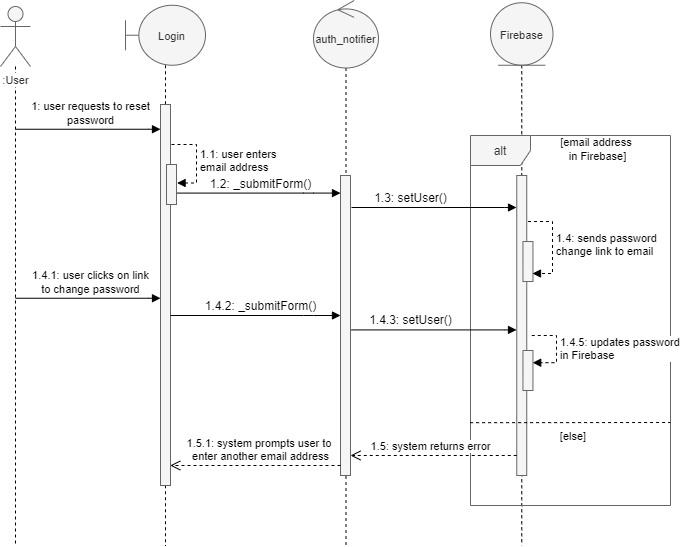

The diagram above was exported from draw.io. Its source (the exported page's mxGraphModel, read from the mxfile embedded in the PNG):
<mxGraphModel dx="1422" dy="745" grid="1" gridSize="10" guides="1" tooltips="1" connect="1" arrows="1" fold="1" page="1" pageScale="1" pageWidth="1100" pageHeight="850" math="0" shadow="0">
  <root>
    <mxCell id="0" />
    <mxCell id="1" parent="0" />
    <mxCell id="Lvm2G8nkpo0G3P-3ggLj-13" style="edgeStyle=orthogonalEdgeStyle;rounded=0;orthogonalLoop=1;jettySize=auto;html=1;dashed=1;endArrow=none;endFill=0;" parent="1" source="Lvm2G8nkpo0G3P-3ggLj-11" edge="1">
      <mxGeometry relative="1" as="geometry">
        <mxPoint x="591.25" y="600" as="targetPoint" />
      </mxGeometry>
    </mxCell>
    <mxCell id="Lvm2G8nkpo0G3P-3ggLj-14" value="alt" style="shape=umlFrame;whiteSpace=wrap;html=1;fillColor=#f5f5f5;strokeColor=#666666;fontColor=#333333;" parent="1" vertex="1">
      <mxGeometry x="540" y="190" width="200" height="370" as="geometry" />
    </mxCell>
    <mxCell id="Lvm2G8nkpo0G3P-3ggLj-26" value="&lt;font style=&quot;font-size: 12px&quot;&gt;&lt;font face=&quot;Helvetica&quot;&gt;1.2: _submitForm()&lt;/font&gt;&lt;br&gt;&lt;/font&gt;" style="html=1;verticalAlign=bottom;endArrow=block;labelBackgroundColor=none;fontFamily=Verdana;fontSize=12;edgeStyle=elbowEdgeStyle;elbow=vertical;" parent="1" edge="1">
      <mxGeometry x="0.6824" y="-53" relative="1" as="geometry">
        <mxPoint x="240" y="247.57999999999993" as="sourcePoint" />
        <mxPoint x="410" y="247.57999999999993" as="targetPoint" />
        <Array as="points">
          <mxPoint x="383" y="247.57999999999998" />
        </Array>
        <mxPoint x="-53" y="-53" as="offset" />
      </mxGeometry>
    </mxCell>
    <mxCell id="Lvm2G8nkpo0G3P-3ggLj-4" style="edgeStyle=orthogonalEdgeStyle;rounded=0;orthogonalLoop=1;jettySize=auto;html=1;dashed=1;endArrow=none;endFill=0;" parent="1" source="Lvm2G8nkpo0G3P-3ggLj-2" edge="1">
      <mxGeometry relative="1" as="geometry">
        <mxPoint x="85" y="600" as="targetPoint" />
      </mxGeometry>
    </mxCell>
    <mxCell id="Lvm2G8nkpo0G3P-3ggLj-2" value="&lt;font style=&quot;font-size: 11px&quot;&gt;:User&lt;/font&gt;" style="shape=umlActor;verticalLabelPosition=bottom;labelBackgroundColor=#ffffff;verticalAlign=top;html=1;fillColor=#f5f5f5;strokeColor=#666666;fontColor=#333333;" parent="1" vertex="1">
      <mxGeometry x="70" y="61" width="30" height="60" as="geometry" />
    </mxCell>
    <mxCell id="Lvm2G8nkpo0G3P-3ggLj-5" style="edgeStyle=orthogonalEdgeStyle;rounded=0;orthogonalLoop=1;jettySize=auto;html=1;dashed=1;endArrow=none;endFill=0;" parent="1" source="Lvm2G8nkpo0G3P-3ggLj-3" edge="1">
      <mxGeometry relative="1" as="geometry">
        <mxPoint x="235" y="600" as="targetPoint" />
      </mxGeometry>
    </mxCell>
    <mxCell id="Lvm2G8nkpo0G3P-3ggLj-3" value="&lt;font style=&quot;font-size: 11px&quot;&gt;Login&lt;/font&gt;" style="shape=umlBoundary;whiteSpace=wrap;html=1;fillColor=#f5f5f5;strokeColor=#666666;fontColor=#333333;" parent="1" vertex="1">
      <mxGeometry x="195" y="59.75" width="80" height="60" as="geometry" />
    </mxCell>
    <mxCell id="Lvm2G8nkpo0G3P-3ggLj-6" value="&lt;font face=&quot;Helvetica&quot;&gt;&lt;span style=&quot;font-size: 11px&quot;&gt;1: user requests to reset&lt;br&gt;password&lt;br&gt;&lt;/span&gt;&lt;/font&gt;" style="html=1;verticalAlign=bottom;endArrow=block;labelBackgroundColor=none;fontFamily=Verdana;fontSize=12;edgeStyle=elbowEdgeStyle;elbow=vertical;" parent="1" edge="1">
      <mxGeometry x="0.9724" y="-68" relative="1" as="geometry">
        <mxPoint x="85" y="183.75" as="sourcePoint" />
        <mxPoint x="230" y="183.75" as="targetPoint" />
        <Array as="points">
          <mxPoint x="228" y="183.75" />
        </Array>
        <mxPoint x="-68" y="-68" as="offset" />
      </mxGeometry>
    </mxCell>
    <mxCell id="Lvm2G8nkpo0G3P-3ggLj-7" value="" style="html=1;points=[];perimeter=orthogonalPerimeter;rounded=0;shadow=0;comic=0;labelBackgroundColor=none;strokeWidth=1;fontFamily=Verdana;fontSize=12;align=center;fillColor=#f5f5f5;strokeColor=#666666;fontColor=#333333;" parent="1" vertex="1">
      <mxGeometry x="230" y="159" width="10" height="381" as="geometry" />
    </mxCell>
    <mxCell id="Lvm2G8nkpo0G3P-3ggLj-8" value="" style="html=1;points=[];perimeter=orthogonalPerimeter;fillColor=#f5f5f5;strokeColor=#666666;fontColor=#333333;" parent="1" vertex="1">
      <mxGeometry x="236" y="219" width="10" height="40" as="geometry" />
    </mxCell>
    <mxCell id="Lvm2G8nkpo0G3P-3ggLj-9" value="1.1: user enters&amp;nbsp;&lt;br&gt;email address" style="edgeStyle=orthogonalEdgeStyle;html=1;align=left;spacingLeft=2;endArrow=block;rounded=0;entryX=1.059;entryY=0.463;dashed=1;entryDx=0;entryDy=0;entryPerimeter=0;" parent="1" edge="1">
      <mxGeometry relative="1" as="geometry">
        <mxPoint x="241" y="199" as="sourcePoint" />
        <Array as="points">
          <mxPoint x="266" y="199" />
          <mxPoint x="266" y="238" />
        </Array>
        <mxPoint x="246.58999999999992" y="237.51999999999998" as="targetPoint" />
      </mxGeometry>
    </mxCell>
    <mxCell id="Lvm2G8nkpo0G3P-3ggLj-12" style="edgeStyle=orthogonalEdgeStyle;rounded=0;orthogonalLoop=1;jettySize=auto;html=1;dashed=1;endArrow=none;endFill=0;" parent="1" source="Lvm2G8nkpo0G3P-3ggLj-10" edge="1">
      <mxGeometry relative="1" as="geometry">
        <mxPoint x="415.5" y="600" as="targetPoint" />
      </mxGeometry>
    </mxCell>
    <mxCell id="Lvm2G8nkpo0G3P-3ggLj-10" value="&lt;span style=&quot;font-size: 11px&quot;&gt;auth_notifier&lt;/span&gt;" style="ellipse;shape=umlControl;whiteSpace=wrap;html=1;fillColor=#f5f5f5;strokeColor=#666666;fontColor=#333333;" parent="1" vertex="1">
      <mxGeometry x="383" y="55" width="65" height="67.5" as="geometry" />
    </mxCell>
    <mxCell id="Lvm2G8nkpo0G3P-3ggLj-11" value="&lt;span style=&quot;font-size: 11px&quot;&gt;Firebase&lt;/span&gt;" style="ellipse;shape=umlEntity;whiteSpace=wrap;html=1;fillColor=#f5f5f5;strokeColor=#666666;fontColor=#333333;" parent="1" vertex="1">
      <mxGeometry x="560" y="57.25" width="62.5" height="62.5" as="geometry" />
    </mxCell>
    <mxCell id="Lvm2G8nkpo0G3P-3ggLj-15" value="" style="html=1;points=[];perimeter=orthogonalPerimeter;rounded=0;shadow=0;comic=0;labelBackgroundColor=none;strokeWidth=1;fontFamily=Verdana;fontSize=12;align=center;fillColor=#f5f5f5;strokeColor=#666666;fontColor=#333333;" parent="1" vertex="1">
      <mxGeometry x="586.25" y="230" width="10" height="300" as="geometry" />
    </mxCell>
    <mxCell id="Lvm2G8nkpo0G3P-3ggLj-16" value="" style="endArrow=none;dashed=1;html=1;strokeColor=#000000;strokeWidth=1;exitX=-0.002;exitY=0.771;exitDx=0;exitDy=0;exitPerimeter=0;entryX=1.002;entryY=0.621;entryDx=0;entryDy=0;entryPerimeter=0;" parent="1" edge="1">
      <mxGeometry width="50" height="50" relative="1" as="geometry">
        <mxPoint x="539.6" y="477.2" as="sourcePoint" />
        <mxPoint x="740.0000000000001" y="476.99627000000004" as="targetPoint" />
      </mxGeometry>
    </mxCell>
    <mxCell id="Lvm2G8nkpo0G3P-3ggLj-17" value="&lt;span style=&quot;font-size: 11px&quot;&gt;[email address&amp;nbsp;&lt;br&gt;in Firebase]&lt;br&gt;&lt;/span&gt;" style="text;html=1;strokeColor=none;fillColor=none;align=center;verticalAlign=middle;whiteSpace=wrap;rounded=0;" parent="1" vertex="1">
      <mxGeometry x="610.5" y="193" width="112.5" height="20" as="geometry" />
    </mxCell>
    <mxCell id="Lvm2G8nkpo0G3P-3ggLj-18" value="&lt;font style=&quot;font-size: 11px&quot;&gt;[else]&lt;/font&gt;" style="text;html=1;strokeColor=none;fillColor=none;align=center;verticalAlign=middle;whiteSpace=wrap;rounded=0;" parent="1" vertex="1">
      <mxGeometry x="622.5" y="480" width="40" height="20" as="geometry" />
    </mxCell>
    <mxCell id="Lvm2G8nkpo0G3P-3ggLj-19" value="" style="html=1;points=[];perimeter=orthogonalPerimeter;rounded=0;shadow=0;comic=0;labelBackgroundColor=none;strokeWidth=1;fontFamily=Verdana;fontSize=12;align=center;fillColor=#f5f5f5;strokeColor=#666666;fontColor=#333333;" parent="1" vertex="1">
      <mxGeometry x="410" y="230" width="10" height="300" as="geometry" />
    </mxCell>
    <mxCell id="Lvm2G8nkpo0G3P-3ggLj-27" value="&lt;font style=&quot;font-size: 12px&quot;&gt;&lt;font face=&quot;Helvetica&quot;&gt;1.3: setUser()&lt;/font&gt;&lt;br&gt;&lt;/font&gt;" style="html=1;verticalAlign=bottom;endArrow=block;labelBackgroundColor=none;fontFamily=Verdana;fontSize=12;edgeStyle=elbowEdgeStyle;elbow=vertical;" parent="1" edge="1">
      <mxGeometry x="0.8" y="-89" relative="1" as="geometry">
        <mxPoint x="421" y="262" as="sourcePoint" />
        <mxPoint x="586" y="262" as="targetPoint" />
        <Array as="points">
          <mxPoint x="569.5" y="262" />
        </Array>
        <mxPoint x="-90" y="-89" as="offset" />
      </mxGeometry>
    </mxCell>
    <mxCell id="Lvm2G8nkpo0G3P-3ggLj-28" value="" style="html=1;points=[];perimeter=orthogonalPerimeter;fillColor=#f5f5f5;strokeColor=#666666;fontColor=#333333;" parent="1" vertex="1">
      <mxGeometry x="592.47" y="296.03" width="10" height="40" as="geometry" />
    </mxCell>
    <mxCell id="Lvm2G8nkpo0G3P-3ggLj-29" value="1.4: sends password&lt;br&gt;change link to email" style="edgeStyle=orthogonalEdgeStyle;html=1;align=left;spacingLeft=2;endArrow=block;rounded=0;dashed=1;" parent="1" edge="1">
      <mxGeometry relative="1" as="geometry">
        <mxPoint x="597.47" y="276.02999999999975" as="sourcePoint" />
        <Array as="points">
          <mxPoint x="622" y="276" />
          <mxPoint x="622" y="328" />
          <mxPoint x="603" y="328" />
        </Array>
        <mxPoint x="602" y="328" as="targetPoint" />
      </mxGeometry>
    </mxCell>
    <mxCell id="Lvm2G8nkpo0G3P-3ggLj-30" value="&lt;font face=&quot;Helvetica&quot;&gt;&lt;span style=&quot;font-size: 11px&quot;&gt;1.4.1: user clicks on link&lt;br&gt;to change password&lt;br&gt;&lt;/span&gt;&lt;/font&gt;" style="html=1;verticalAlign=bottom;endArrow=block;labelBackgroundColor=none;fontFamily=Verdana;fontSize=12;edgeStyle=elbowEdgeStyle;elbow=vertical;" parent="1" edge="1">
      <mxGeometry x="0.9724" y="-68" relative="1" as="geometry">
        <mxPoint x="85" y="352.75" as="sourcePoint" />
        <mxPoint x="230" y="352.75" as="targetPoint" />
        <Array as="points">
          <mxPoint x="228" y="352.75" />
        </Array>
        <mxPoint x="-68" y="-68" as="offset" />
      </mxGeometry>
    </mxCell>
    <mxCell id="Lvm2G8nkpo0G3P-3ggLj-31" value="&lt;font style=&quot;font-size: 12px&quot;&gt;&lt;span style=&quot;font-family: &amp;#34;helvetica&amp;#34;&quot;&gt;1.4.2: _submitForm()&lt;/span&gt;&lt;br&gt;&lt;/font&gt;" style="html=1;verticalAlign=bottom;endArrow=block;labelBackgroundColor=none;fontFamily=Verdana;fontSize=12;edgeStyle=elbowEdgeStyle;elbow=vertical;" parent="1" edge="1">
      <mxGeometry x="0.6824" y="-53" relative="1" as="geometry">
        <mxPoint x="240" y="369.99999999999994" as="sourcePoint" />
        <mxPoint x="410" y="369.99999999999994" as="targetPoint" />
        <Array as="points">
          <mxPoint x="383" y="370" />
        </Array>
        <mxPoint x="-53" y="-53" as="offset" />
      </mxGeometry>
    </mxCell>
    <mxCell id="Lvm2G8nkpo0G3P-3ggLj-32" value="&lt;font style=&quot;font-size: 12px&quot;&gt;&lt;font face=&quot;Helvetica&quot;&gt;1.4.3: setUser()&lt;/font&gt;&lt;br&gt;&lt;/font&gt;" style="html=1;verticalAlign=bottom;endArrow=block;labelBackgroundColor=none;fontFamily=Verdana;fontSize=12;edgeStyle=elbowEdgeStyle;elbow=vertical;" parent="1" edge="1">
      <mxGeometry x="0.8" y="-89" relative="1" as="geometry">
        <mxPoint x="421" y="384.42" as="sourcePoint" />
        <mxPoint x="586" y="384.42" as="targetPoint" />
        <Array as="points">
          <mxPoint x="569.5" y="384.42" />
        </Array>
        <mxPoint x="-90" y="-89" as="offset" />
      </mxGeometry>
    </mxCell>
    <mxCell id="Lvm2G8nkpo0G3P-3ggLj-41" value="" style="html=1;points=[];perimeter=orthogonalPerimeter;fillColor=#f5f5f5;strokeColor=#666666;fontColor=#333333;" parent="1" vertex="1">
      <mxGeometry x="592.47" y="405" width="10" height="40" as="geometry" />
    </mxCell>
    <mxCell id="Lvm2G8nkpo0G3P-3ggLj-42" value="1.4.5: updates password&lt;br&gt;in Firebase" style="edgeStyle=orthogonalEdgeStyle;html=1;align=left;spacingLeft=2;endArrow=block;rounded=0;dashed=1;entryX=0.973;entryY=0.305;entryDx=0;entryDy=0;entryPerimeter=0;" parent="1" target="Lvm2G8nkpo0G3P-3ggLj-41" edge="1">
      <mxGeometry relative="1" as="geometry">
        <mxPoint x="601.25" y="390.02999999999975" as="sourcePoint" />
        <Array as="points">
          <mxPoint x="626" y="390" />
          <mxPoint x="626" y="417" />
        </Array>
        <mxPoint x="605.78" y="442" as="targetPoint" />
      </mxGeometry>
    </mxCell>
    <mxCell id="Lvm2G8nkpo0G3P-3ggLj-45" value="&lt;font style=&quot;font-size: 11px&quot;&gt;1.5: system returns error&lt;br&gt;&lt;/font&gt;" style="html=1;verticalAlign=bottom;endArrow=open;dashed=1;endSize=8;" parent="1" edge="1">
      <mxGeometry x="0.0376" relative="1" as="geometry">
        <mxPoint x="586.25" y="510" as="sourcePoint" />
        <mxPoint x="420" y="510" as="targetPoint" />
        <Array as="points" />
        <mxPoint as="offset" />
      </mxGeometry>
    </mxCell>
    <mxCell id="Lvm2G8nkpo0G3P-3ggLj-46" value="&lt;font style=&quot;font-size: 11px&quot;&gt;1.5.1: system prompts user to &lt;br&gt;enter another email address&lt;br&gt;&lt;/font&gt;" style="html=1;verticalAlign=bottom;endArrow=open;dashed=1;endSize=8;" parent="1" edge="1">
      <mxGeometry x="-0.0549" relative="1" as="geometry">
        <mxPoint x="410" y="520" as="sourcePoint" />
        <mxPoint x="239.75" y="520" as="targetPoint" />
        <Array as="points" />
        <mxPoint as="offset" />
      </mxGeometry>
    </mxCell>
  </root>
</mxGraphModel>